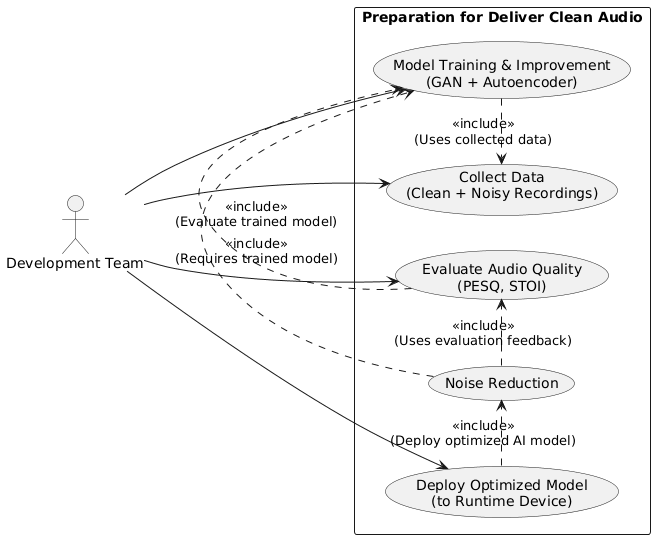

The diagram above was rendered by PlantUML. Its source (embedded in the PNG):
@startuml
left to right direction
actor "Development Team" as DT

rectangle "Preparation for Deliver Clean Audio" {
  usecase "Collect Data\n(Clean + Noisy Recordings)" as UC1
  usecase "Model Training & Improvement\n(GAN + Autoencoder)" as UC2
  usecase "Evaluate Audio Quality\n(PESQ, STOI)" as UC3
  usecase "Noise Reduction" as UC4
  usecase "Deploy Optimized Model\n(to Runtime Device)" as UC5
}

DT --> UC1
DT --> UC2
DT --> UC3
DT --> UC5

UC2 .> UC1 : <<include>>\n(Uses collected data)
UC3 .> UC2 : <<include>>\n(Evaluate trained model)
UC4 .> UC2 : <<include>>\n(Requires trained model)
UC4 .> UC3 : <<include>>\n(Uses evaluation feedback)
UC5 .> UC4 : <<include>>\n(Deploy optimized AI model)
@enduml